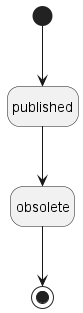

The diagram above was rendered by PlantUML. Its source (embedded in the PNG):
@startuml
' skinparam state {
'     BackgroundColor White
'     BorderColor Black
'     ArrowColor DarkRed
'     shadowing true
' }
hide empty description

[*] -d-> published
published -d-> obsolete
obsolete --> [*]

@enduml